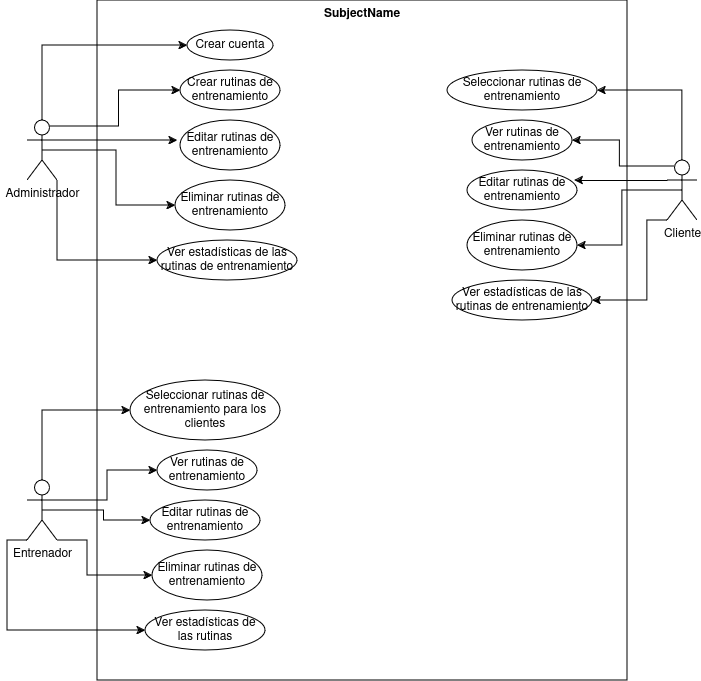

The diagram above was exported from draw.io. Its source (the exported page's mxGraphModel, read from the mxfile embedded in the PNG):
<mxGraphModel dx="1434" dy="706" grid="1" gridSize="10" guides="1" tooltips="1" connect="1" arrows="1" fold="1" page="1" pageScale="1" pageWidth="827" pageHeight="1169" math="0" shadow="0">
  <root>
    <mxCell id="0" />
    <mxCell id="1" parent="0" />
    <mxCell id="UWdvk32aHeFIN4xPA7-u-1" style="edgeStyle=orthogonalEdgeStyle;rounded=0;orthogonalLoop=1;jettySize=auto;html=1;exitX=0.5;exitY=0;exitDx=0;exitDy=0;exitPerimeter=0;entryX=0;entryY=0.5;entryDx=0;entryDy=0;" edge="1" parent="1" source="UWdvk32aHeFIN4xPA7-u-6" target="UWdvk32aHeFIN4xPA7-u-18">
      <mxGeometry relative="1" as="geometry" />
    </mxCell>
    <mxCell id="UWdvk32aHeFIN4xPA7-u-2" style="edgeStyle=orthogonalEdgeStyle;rounded=0;orthogonalLoop=1;jettySize=auto;html=1;exitX=0.75;exitY=0.1;exitDx=0;exitDy=0;exitPerimeter=0;entryX=0;entryY=0.5;entryDx=0;entryDy=0;" edge="1" parent="1" source="UWdvk32aHeFIN4xPA7-u-6" target="UWdvk32aHeFIN4xPA7-u-19">
      <mxGeometry relative="1" as="geometry" />
    </mxCell>
    <mxCell id="UWdvk32aHeFIN4xPA7-u-3" style="edgeStyle=orthogonalEdgeStyle;rounded=0;orthogonalLoop=1;jettySize=auto;html=1;exitX=1;exitY=0.3333333333333333;exitDx=0;exitDy=0;exitPerimeter=0;" edge="1" parent="1" source="UWdvk32aHeFIN4xPA7-u-6">
      <mxGeometry relative="1" as="geometry">
        <mxPoint x="240" y="170" as="targetPoint" />
      </mxGeometry>
    </mxCell>
    <mxCell id="UWdvk32aHeFIN4xPA7-u-4" style="edgeStyle=orthogonalEdgeStyle;rounded=0;orthogonalLoop=1;jettySize=auto;html=1;exitX=0.5;exitY=0.5;exitDx=0;exitDy=0;exitPerimeter=0;entryX=0;entryY=0.5;entryDx=0;entryDy=0;" edge="1" parent="1" source="UWdvk32aHeFIN4xPA7-u-6" target="UWdvk32aHeFIN4xPA7-u-21">
      <mxGeometry relative="1" as="geometry" />
    </mxCell>
    <mxCell id="UWdvk32aHeFIN4xPA7-u-5" style="edgeStyle=orthogonalEdgeStyle;rounded=0;orthogonalLoop=1;jettySize=auto;html=1;exitX=1;exitY=1;exitDx=0;exitDy=0;exitPerimeter=0;entryX=0;entryY=0.5;entryDx=0;entryDy=0;" edge="1" parent="1" source="UWdvk32aHeFIN4xPA7-u-6" target="UWdvk32aHeFIN4xPA7-u-22">
      <mxGeometry relative="1" as="geometry" />
    </mxCell>
    <mxCell id="UWdvk32aHeFIN4xPA7-u-6" value="Administrador" style="shape=umlActor;html=1;verticalLabelPosition=bottom;verticalAlign=top;align=center;" vertex="1" parent="1">
      <mxGeometry x="90" y="150" width="30" height="60" as="geometry" />
    </mxCell>
    <mxCell id="UWdvk32aHeFIN4xPA7-u-7" style="edgeStyle=orthogonalEdgeStyle;rounded=0;orthogonalLoop=1;jettySize=auto;html=1;exitX=0.5;exitY=0;exitDx=0;exitDy=0;entryX=0;entryY=0.5;entryDx=0;entryDy=0;exitPerimeter=0;" edge="1" parent="1" source="UWdvk32aHeFIN4xPA7-u-12" target="UWdvk32aHeFIN4xPA7-u-23">
      <mxGeometry relative="1" as="geometry" />
    </mxCell>
    <mxCell id="UWdvk32aHeFIN4xPA7-u-8" style="edgeStyle=orthogonalEdgeStyle;rounded=0;orthogonalLoop=1;jettySize=auto;html=1;exitX=1;exitY=0.3333333333333333;exitDx=0;exitDy=0;exitPerimeter=0;entryX=0;entryY=0.5;entryDx=0;entryDy=0;" edge="1" parent="1" source="UWdvk32aHeFIN4xPA7-u-12" target="UWdvk32aHeFIN4xPA7-u-24">
      <mxGeometry relative="1" as="geometry" />
    </mxCell>
    <mxCell id="UWdvk32aHeFIN4xPA7-u-9" style="edgeStyle=orthogonalEdgeStyle;rounded=0;orthogonalLoop=1;jettySize=auto;html=1;exitX=0.5;exitY=0.5;exitDx=0;exitDy=0;exitPerimeter=0;" edge="1" parent="1" source="UWdvk32aHeFIN4xPA7-u-12" target="UWdvk32aHeFIN4xPA7-u-25">
      <mxGeometry relative="1" as="geometry" />
    </mxCell>
    <mxCell id="UWdvk32aHeFIN4xPA7-u-10" style="edgeStyle=orthogonalEdgeStyle;rounded=0;orthogonalLoop=1;jettySize=auto;html=1;exitX=1;exitY=1;exitDx=0;exitDy=0;exitPerimeter=0;entryX=0;entryY=0.5;entryDx=0;entryDy=0;" edge="1" parent="1" source="UWdvk32aHeFIN4xPA7-u-12" target="UWdvk32aHeFIN4xPA7-u-26">
      <mxGeometry relative="1" as="geometry">
        <Array as="points">
          <mxPoint x="150" y="570" />
          <mxPoint x="150" y="605" />
        </Array>
      </mxGeometry>
    </mxCell>
    <mxCell id="UWdvk32aHeFIN4xPA7-u-11" style="edgeStyle=orthogonalEdgeStyle;rounded=0;orthogonalLoop=1;jettySize=auto;html=1;exitX=0;exitY=1;exitDx=0;exitDy=0;exitPerimeter=0;entryX=0;entryY=0.5;entryDx=0;entryDy=0;" edge="1" parent="1" source="UWdvk32aHeFIN4xPA7-u-12" target="UWdvk32aHeFIN4xPA7-u-27">
      <mxGeometry relative="1" as="geometry">
        <Array as="points">
          <mxPoint x="70" y="570" />
          <mxPoint x="70" y="660" />
        </Array>
      </mxGeometry>
    </mxCell>
    <mxCell id="UWdvk32aHeFIN4xPA7-u-12" value="&lt;div&gt;Entrenador&lt;/div&gt;&lt;div&gt;&lt;br&gt;&lt;/div&gt;" style="shape=umlActor;html=1;verticalLabelPosition=bottom;verticalAlign=top;align=center;" vertex="1" parent="1">
      <mxGeometry x="90" y="510" width="30" height="60" as="geometry" />
    </mxCell>
    <mxCell id="UWdvk32aHeFIN4xPA7-u-13" style="edgeStyle=orthogonalEdgeStyle;rounded=0;orthogonalLoop=1;jettySize=auto;html=1;exitX=0.5;exitY=0;exitDx=0;exitDy=0;exitPerimeter=0;entryX=1;entryY=0.5;entryDx=0;entryDy=0;" edge="1" parent="1" source="UWdvk32aHeFIN4xPA7-u-17" target="UWdvk32aHeFIN4xPA7-u-28">
      <mxGeometry relative="1" as="geometry" />
    </mxCell>
    <mxCell id="UWdvk32aHeFIN4xPA7-u-14" style="edgeStyle=orthogonalEdgeStyle;rounded=0;orthogonalLoop=1;jettySize=auto;html=1;exitX=0.25;exitY=0.1;exitDx=0;exitDy=0;exitPerimeter=0;entryX=1;entryY=0.5;entryDx=0;entryDy=0;" edge="1" parent="1" source="UWdvk32aHeFIN4xPA7-u-17" target="UWdvk32aHeFIN4xPA7-u-29">
      <mxGeometry relative="1" as="geometry" />
    </mxCell>
    <mxCell id="UWdvk32aHeFIN4xPA7-u-15" style="edgeStyle=orthogonalEdgeStyle;rounded=0;orthogonalLoop=1;jettySize=auto;html=1;exitX=0.5;exitY=0.5;exitDx=0;exitDy=0;exitPerimeter=0;entryX=1;entryY=0.5;entryDx=0;entryDy=0;" edge="1" parent="1" source="UWdvk32aHeFIN4xPA7-u-17" target="UWdvk32aHeFIN4xPA7-u-31">
      <mxGeometry relative="1" as="geometry" />
    </mxCell>
    <mxCell id="UWdvk32aHeFIN4xPA7-u-16" style="edgeStyle=orthogonalEdgeStyle;rounded=0;orthogonalLoop=1;jettySize=auto;html=1;exitX=0;exitY=1;exitDx=0;exitDy=0;exitPerimeter=0;entryX=1;entryY=0.5;entryDx=0;entryDy=0;" edge="1" parent="1" source="UWdvk32aHeFIN4xPA7-u-17" target="UWdvk32aHeFIN4xPA7-u-32">
      <mxGeometry relative="1" as="geometry">
        <Array as="points">
          <mxPoint x="710" y="250" />
          <mxPoint x="710" y="330" />
        </Array>
      </mxGeometry>
    </mxCell>
    <mxCell id="UWdvk32aHeFIN4xPA7-u-17" value="&lt;div&gt;Cliente&lt;/div&gt;&lt;div&gt;&lt;br&gt;&lt;/div&gt;" style="shape=umlActor;html=1;verticalLabelPosition=bottom;verticalAlign=top;align=center;" vertex="1" parent="1">
      <mxGeometry x="730" y="190" width="30" height="60" as="geometry" />
    </mxCell>
    <mxCell id="UWdvk32aHeFIN4xPA7-u-18" value="Crear cuenta" style="ellipse;whiteSpace=wrap;html=1;" vertex="1" parent="1">
      <mxGeometry x="250" y="60" width="86" height="30" as="geometry" />
    </mxCell>
    <mxCell id="UWdvk32aHeFIN4xPA7-u-19" value="Crear rutinas de entrenamiento" style="ellipse;whiteSpace=wrap;html=1;" vertex="1" parent="1">
      <mxGeometry x="243" y="100" width="100" height="40" as="geometry" />
    </mxCell>
    <mxCell id="UWdvk32aHeFIN4xPA7-u-20" value="Editar rutinas de entrenamiento" style="ellipse;whiteSpace=wrap;html=1;" vertex="1" parent="1">
      <mxGeometry x="243" y="150" width="100" height="50" as="geometry" />
    </mxCell>
    <mxCell id="UWdvk32aHeFIN4xPA7-u-21" value="Eliminar rutinas de entrenamiento" style="ellipse;whiteSpace=wrap;html=1;" vertex="1" parent="1">
      <mxGeometry x="238" y="210" width="110" height="50" as="geometry" />
    </mxCell>
    <mxCell id="UWdvk32aHeFIN4xPA7-u-22" value="Ver estadísticas de las rutinas de entrenamiento" style="ellipse;whiteSpace=wrap;html=1;" vertex="1" parent="1">
      <mxGeometry x="220" y="270" width="140" height="40" as="geometry" />
    </mxCell>
    <mxCell id="UWdvk32aHeFIN4xPA7-u-23" value="Seleccionar rutinas de entrenamiento para los clientes" style="ellipse;whiteSpace=wrap;html=1;" vertex="1" parent="1">
      <mxGeometry x="193" y="410" width="150" height="60" as="geometry" />
    </mxCell>
    <mxCell id="UWdvk32aHeFIN4xPA7-u-24" value="Ver rutinas de entrenamiento" style="ellipse;whiteSpace=wrap;html=1;" vertex="1" parent="1">
      <mxGeometry x="220" y="480" width="100" height="40" as="geometry" />
    </mxCell>
    <mxCell id="UWdvk32aHeFIN4xPA7-u-25" value="Editar rutinas de entrenamiento" style="ellipse;whiteSpace=wrap;html=1;" vertex="1" parent="1">
      <mxGeometry x="213" y="530" width="110" height="40" as="geometry" />
    </mxCell>
    <mxCell id="UWdvk32aHeFIN4xPA7-u-26" value="Eliminar rutinas de entrenamiento" style="ellipse;whiteSpace=wrap;html=1;" vertex="1" parent="1">
      <mxGeometry x="215" y="580" width="110" height="50" as="geometry" />
    </mxCell>
    <mxCell id="UWdvk32aHeFIN4xPA7-u-27" value="Ver estadísticas de las rutinas" style="ellipse;whiteSpace=wrap;html=1;" vertex="1" parent="1">
      <mxGeometry x="208" y="640" width="120" height="40" as="geometry" />
    </mxCell>
    <mxCell id="UWdvk32aHeFIN4xPA7-u-28" value="Seleccionar rutinas de entrenamiento" style="ellipse;whiteSpace=wrap;html=1;" vertex="1" parent="1">
      <mxGeometry x="510" y="100" width="150" height="40" as="geometry" />
    </mxCell>
    <mxCell id="UWdvk32aHeFIN4xPA7-u-29" value="Ver rutinas de entrenamiento" style="ellipse;whiteSpace=wrap;html=1;" vertex="1" parent="1">
      <mxGeometry x="535" y="150" width="100" height="40" as="geometry" />
    </mxCell>
    <mxCell id="UWdvk32aHeFIN4xPA7-u-30" value="Editar rutinas de entrenamiento" style="ellipse;whiteSpace=wrap;html=1;" vertex="1" parent="1">
      <mxGeometry x="530" y="200" width="110" height="40" as="geometry" />
    </mxCell>
    <mxCell id="UWdvk32aHeFIN4xPA7-u-31" value="Eliminar rutinas de entrenamiento" style="ellipse;whiteSpace=wrap;html=1;" vertex="1" parent="1">
      <mxGeometry x="530" y="250" width="110" height="50" as="geometry" />
    </mxCell>
    <mxCell id="UWdvk32aHeFIN4xPA7-u-32" value="Ver estadísticas de las rutinas de entrenamiento" style="ellipse;whiteSpace=wrap;html=1;" vertex="1" parent="1">
      <mxGeometry x="515" y="310" width="140" height="40" as="geometry" />
    </mxCell>
    <mxCell id="UWdvk32aHeFIN4xPA7-u-33" style="edgeStyle=orthogonalEdgeStyle;rounded=0;orthogonalLoop=1;jettySize=auto;html=1;exitX=0;exitY=0.3333333333333333;exitDx=0;exitDy=0;exitPerimeter=0;entryX=0.973;entryY=0.25;entryDx=0;entryDy=0;entryPerimeter=0;" edge="1" parent="1" source="UWdvk32aHeFIN4xPA7-u-17" target="UWdvk32aHeFIN4xPA7-u-30">
      <mxGeometry relative="1" as="geometry" />
    </mxCell>
    <mxCell id="UWdvk32aHeFIN4xPA7-u-34" value="SubjectName" style="shape=rect;html=1;verticalAlign=top;fontStyle=1;whiteSpace=wrap;align=center;fillColor=none;" vertex="1" parent="1">
      <mxGeometry x="160" y="30" width="530" height="680" as="geometry" />
    </mxCell>
  </root>
</mxGraphModel>